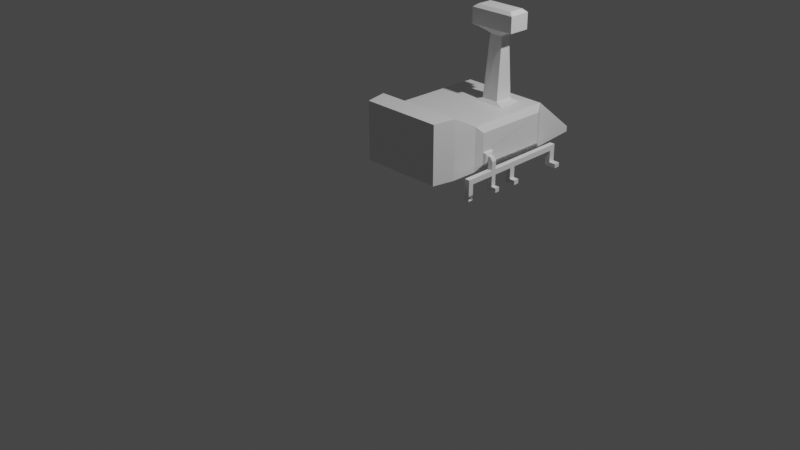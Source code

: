 # Source: Roover.blend  (saved by Blender 2.90.8; exported with 4.5.12 LTS)
import bpy
from mathutils import Matrix  # noqa: F401  (used for matrix-valued properties, if any)

bpy.ops.wm.read_factory_settings(use_empty=True)
scene = bpy.context.scene
scene.name = 'Scene'

# ---- collections
col_collection = bpy.data.collections.new('Collection'); scene.collection.children.link(col_collection)

# ---- materials (node trees are filled in below, after node groups)
mat_material = bpy.data.materials.new('Material')
mat_material.alpha_threshold = 0.0
mat_material.use_transparent_shadow = False
mat_material.line_color = (0.0, 0.0, 0.0, 1.0)

# ---- material node trees
mat_material.use_nodes = True; mat_material.node_tree.nodes.clear()
_N = mat_material.node_tree.nodes; _L = mat_material.node_tree.links
n0 = _N.new('ShaderNodeOutputMaterial'); n0.name = 'Material Output'; n0.location = (300, 300)
n1 = _N.new('ShaderNodeBsdfPrincipled'); n1.name = 'Principled BSDF'; n1.location = (10, 300)
n1.distribution = 'GGX'
n1.subsurface_method = 'BURLEY'
n1.inputs[2].default_value = 0.4
n1.inputs[3].default_value = 1.45
n1.inputs[27].default_value = (0.0, 0.0, 0.0, 1.0)
n1.inputs[28].default_value = 1.0
_L.new(n1.outputs[0], n0.inputs[0])
n0.is_active_output = True

# ---- world
world_world = bpy.data.worlds.new('World'); scene.world = world_world
world_world.use_nodes = True; world_world.node_tree.nodes.clear()
_N = world_world.node_tree.nodes; _L = world_world.node_tree.links
n0 = _N.new('ShaderNodeOutputWorld'); n0.name = 'World Output'; n0.location = (300, 300)
n1 = _N.new('ShaderNodeBackground'); n1.name = 'Background'; n1.location = (10, 300)
n1.inputs[0].default_value = (0.05088, 0.05088, 0.05088, 1.0)
_L.new(n1.outputs[0], n0.inputs[0])
n0.is_active_output = True
world_world.color = (0.05088, 0.05088, 0.05088)
world_world.use_sun_shadow = False
world_world.sun_shadow_jitter_overblur = 0.0

# ---- cameras
cam_camera = bpy.data.cameras.new('Camera')
cam_camera.clip_end = 100.0
cam_camera.ortho_scale = 7.314

# ---- lights
light_light = bpy.data.lights.new('Light', 'POINT')
light_light.transmission_factor = 0.0
light_light.energy = 1000.0
light_light.shadow_soft_size = 0.1
light_light.shadow_maximum_resolution = 0.006
light_light.use_absolute_resolution = True

# ---- meshes
me_cube = bpy.data.meshes.new('Cube')
me_cube.from_pydata([(-0.3276, 0.4149, 0.08378), (0.7281, 0.4218, -0.1249), (-0.3249, 1.235, 0.08378), (0.7255, 0.5469, -0.1249), (0.2349, 0.9328, 0.1781), (0.4241, 0.9332, 0.1803), (0.2354, 1.137, 0.1781), (0.4234, 1.137, 0.1781), (0.252, 0.9955, 0.8371), (0.4139, 0.9821, 0.838), (0.2523, 1.075, 0.8371), (0.4135, 1.088, 0.838), (0.1903, 0.9539, 0.8775), (0.4688, 0.9543, 0.8775), (0.191, 1.116, 0.8775), (0.4678, 1.116, 0.8775), (0.07663, 0.9176, 0.9102), (0.5825, 0.9181, 0.9102), (0.113, 1.153, 0.9326), (0.5457, 1.152, 0.9329), (0.07663, 0.9176, 1.08), (0.5825, 0.9181, 1.08), (0.113, 1.153, 1.034), (0.5457, 1.152, 1.033), (0.1224, 0.9489, 1.113), (0.5366, 0.9492, 1.113), (0.1235, 1.121, 1.113), (0.5352, 1.121, 1.113), (-0.001597, 1.249, 1.226), (0.5012, 1.248, 1.226), (0.07795, 1.153, 0.9102), (0.5807, 1.152, 0.9102), (0.07795, 1.153, 1.08), (0.5807, 1.152, 1.08), (0.1275, 1.187, 0.9496), (0.5249, 1.186, 0.9484), (0.1275, 1.187, 1.021), (0.5249, 1.186, 1.024), (0.2949, 1.152, 1.063), (0.2819, 1.187, 1.046), (0.3414, 1.152, 1.064), (0.3634, 1.187, 1.049), (0.3623, 1.187, 0.972), (0.28, 1.187, 0.9748), (0.3421, 1.152, 0.9625), (0.2933, 1.152, 0.9625), (0.3413, 1.187, 0.9625), (0.5457, 1.186, 0.9329), (0.3427, 1.187, 1.064), (0.5457, 1.186, 1.033), (0.3623, 1.165, 0.972), (0.5248, 1.165, 0.9484), (0.3633, 1.165, 1.049), (0.5248, 1.165, 1.024), (0.3758, 1.165, 0.9788), (0.4257, 1.165, 0.978), (0.3758, 1.165, 1.029), (0.4257, 1.165, 1.029), (0.1131, 1.187, 1.034), (0.1131, 1.187, 0.9326), (0.2967, 1.187, 1.063), (0.294, 1.187, 0.9625), (0.1274, 1.169, 1.021), (0.1274, 1.169, 0.9496), (0.2818, 1.169, 1.046), (0.2799, 1.169, 0.9748), (0.2182, 1.17, 1.029), (0.218, 1.17, 0.9822), (0.2674, 1.169, 1.03), (0.267, 1.169, 0.9824), (0.1274, 1.17, 1.021), (0.1274, 1.17, 0.9496), (0.2818, 1.169, 1.046), (0.2799, 1.169, 0.9748), (0.2182, 1.208, 1.029), (0.2181, 1.208, 0.9822), (0.2674, 1.208, 1.03), (0.2671, 1.208, 0.9824), (0.3623, 1.165, 0.972), (0.5248, 1.165, 0.9484), (0.3633, 1.165, 1.049), (0.5248, 1.165, 1.024), (0.376, 1.203, 0.9788), (0.4258, 1.202, 0.978), (0.376, 1.203, 1.029), (0.4259, 1.202, 1.029), (1.381, 1.228, -0.05458), (1.381, 1.234, -0.06629), (1.379, 1.234, -0.05456), (0.1481, 0.8995, 0.1477), (0.5134, 0.9002, 0.1477), (0.1489, 1.167, 0.1477), (0.5123, 1.166, 0.1477), (-0.3276, 0.4149, -0.2617), (0.7281, 0.4218, -0.2531), (-0.3249, 1.235, -0.2617), (0.7255, 0.5469, -0.2531), (-0.2411, 1.814, -0.2499), (0.6419, 1.806, -0.2499), (-0.2411, 1.814, -0.3072), (0.6419, 1.806, -0.3072), (-0.2904, 0.06173, 0.2996), (0.6887, 0.06513, 0.2996), (-0.2904, 0.06173, -0.3259), (0.6887, 0.06513, -0.3259), (-0.2441, -0.1741, 0.2931), (0.6454, -0.171, 0.2931), (-0.2441, -0.1741, -0.326), (0.6454, -0.171, -0.326), (0.6875, 0.3471, 0.1477), (0.6834, 1.297, 0.1477), (0.6875, 0.3471, -0.3255), (0.6834, 1.297, -0.3255), (-0.2886, 1.306, 0.1477), (-0.2916, 0.3437, 0.1477), (-0.2886, 1.306, -0.3255), (-0.2916, 0.3437, -0.3255), (0.7285, 0.4199, 0.07486), (0.725, 1.225, 0.07486), (0.7285, 0.4199, -0.2528), (0.725, 1.225, -0.2528), (0.7531, 0.4337, -0.138), (0.7505, 0.5333, -0.138), (0.7531, 0.4337, -0.2401), (0.7505, 0.5333, -0.2401), (0.7634, 0.4562, -0.1637), (0.762, 0.5094, -0.1637), (0.7672, 0.4559, -0.205), (0.7646, 0.5099, -0.205), (0.7925, 0.4569, -0.1637), (0.7911, 0.5101, -0.1637), (0.8217, 0.4567, -0.205), (0.8191, 0.5107, -0.205), (0.7672, 0.4559, -0.2962), (0.7646, 0.5099, -0.2962), (0.8217, 0.4567, -0.2962), (0.8191, 0.5107, -0.2962), (0.7672, 0.4559, -0.3536), (0.7646, 0.5099, -0.3536), (0.8217, 0.4567, -0.3536), (0.8191, 0.5107, -0.3536), (0.7737, 0.1842, -0.2962), (0.8282, 0.1856, -0.2962), (0.7737, 0.1842, -0.3536), (0.8282, 0.1856, -0.3536), (0.814, 0.7328, -0.2962), (0.7595, 0.7315, -0.2962), (0.814, 0.7328, -0.3536), (0.7595, 0.7315, -0.3536), (0.8122, 0.7951, -0.2962), (0.7577, 0.7938, -0.2962), (0.8122, 0.7951, -0.3536), (0.7577, 0.7938, -0.3536), (0.7976, 1.358, -0.2962), (0.7431, 1.357, -0.2962), (0.7976, 1.358, -0.3536), (0.7431, 1.357, -0.3536), (0.7959, 1.423, -0.2962), (0.7414, 1.422, -0.2962), (0.7959, 1.423, -0.3536), (0.7414, 1.422, -0.3536), (0.7762, 0.1263, -0.2962), (0.8307, 0.1277, -0.2962), (0.7762, 0.1263, -0.3536), (0.8307, 0.1277, -0.3536), (0.7737, 0.1842, -0.4668), (0.8282, 0.1856, -0.4668), (0.7762, 0.1263, -0.4668), (0.8307, 0.1277, -0.4668), (0.7737, 0.1842, -0.5192), (0.8282, 0.1856, -0.5192), (0.7762, 0.1263, -0.5192), (0.8307, 0.1277, -0.5192), (0.7672, 0.4559, -0.4686), (0.7646, 0.5099, -0.4686), (0.8217, 0.4567, -0.4686), (0.8191, 0.5107, -0.4686), (0.7672, 0.4559, -0.5147), (0.7646, 0.5099, -0.5147), (0.8217, 0.4567, -0.5147), (0.8191, 0.5107, -0.5147), (0.814, 0.7328, -0.4707), (0.7595, 0.7315, -0.4707), (0.8122, 0.7951, -0.4707), (0.7577, 0.7938, -0.4707), (0.814, 0.7328, -0.5187), (0.7595, 0.7315, -0.5187), (0.8122, 0.7951, -0.5187), (0.7577, 0.7938, -0.5187), (0.7976, 1.358, -0.4802), (0.7431, 1.357, -0.4802), (0.7959, 1.423, -0.4802), (0.7414, 1.422, -0.4802), (0.7976, 1.358, -0.5237), (0.7431, 1.357, -0.5237), (0.7959, 1.423, -0.5237), (0.7414, 1.422, -0.5237), (0.8742, 0.4573, -0.4686), (0.8716, 0.5113, -0.4686), (0.8742, 0.4573, -0.5147), (0.8716, 0.5113, -0.5147), (0.871, 0.7338, -0.4707), (0.8692, 0.7961, -0.4707), (0.871, 0.7338, -0.5187), (0.8692, 0.7961, -0.5187), (0.8693, 1.424, -0.4802), (0.871, 1.359, -0.4802), (0.8693, 1.424, -0.5237), (0.871, 1.359, -0.5237)], [(28, 29), (19, 18), (86, 88), (88, 87)], [(96, 3, 122, 124), (91, 89, 4, 6), (5, 7, 11, 9), (92, 91, 6, 7), (90, 92, 7, 5), (89, 90, 5, 4), (8, 9, 13, 12), (4, 5, 9, 8), (6, 4, 8, 10), (7, 6, 10, 11), (14, 12, 16, 30), (10, 8, 12, 14), (11, 10, 14, 15), (9, 11, 15, 13), (17, 31, 33, 21), (15, 14, 30, 31), (13, 15, 31, 17), (12, 13, 17, 16), (32, 20, 24, 26), (16, 17, 21, 20), (30, 16, 20, 32), (18, 22, 58, 59), (25, 27, 26, 24), (33, 32, 26, 27), (21, 33, 27, 25), (20, 21, 25, 24), (18, 45, 44, 19, 31, 30), (23, 40, 38, 22, 32, 33), (19, 23, 33, 31), (22, 18, 30, 32), (42, 41, 52, 50), (22, 38, 60, 58), (23, 19, 47, 49), (19, 44, 46, 47), (40, 44, 45, 38), (48, 40, 23, 49), (38, 45, 61, 60), (39, 43, 65, 64), (40, 48, 46, 44), (61, 45, 18, 59), (42, 35, 47, 46), (37, 41, 48, 49), (35, 37, 49, 47), (41, 42, 46, 48), (53, 51, 79, 81), (41, 37, 53, 52), (37, 35, 51, 53), (35, 42, 50, 51), (54, 56, 84, 82), (51, 50, 78, 79), (50, 52, 80, 78), (52, 53, 81, 80), (36, 34, 59, 58), (39, 36, 58, 60), (34, 43, 61, 59), (43, 39, 60, 61), (65, 63, 71, 73), (36, 39, 64, 62), (43, 34, 63, 65), (34, 36, 62, 63), (66, 68, 76, 74), (63, 62, 70, 71), (64, 65, 73, 72), (62, 64, 72, 70), (66, 67, 71, 70), (68, 66, 70, 72), (67, 69, 73, 71), (69, 68, 72, 73), (76, 77, 75, 74), (69, 67, 75, 77), (67, 66, 74, 75), (68, 69, 77, 76), (54, 55, 79, 78), (57, 56, 80, 81), (55, 57, 81, 79), (56, 54, 78, 80), (83, 82, 84, 85), (56, 57, 85, 84), (57, 55, 83, 85), (55, 54, 82, 83), (114, 109, 90, 89), (110, 113, 91, 92), (109, 110, 92, 90), (113, 114, 89, 91), (111, 116, 115, 112), (116, 111, 104, 103), (0, 2, 95, 93), (115, 113, 97, 99), (97, 98, 100, 99), (110, 112, 100, 98), (112, 115, 99, 100), (113, 110, 98, 97), (104, 102, 106, 108), (109, 114, 101, 102), (114, 116, 103, 101), (111, 109, 102, 104), (106, 105, 107, 108), (102, 101, 105, 106), (101, 103, 107, 105), (103, 104, 108, 107), (117, 118, 110, 109), (120, 119, 111, 112), (119, 117, 109, 111), (118, 120, 112, 110), (2, 0, 114, 113), (93, 95, 115, 116), (0, 93, 116, 114), (95, 2, 113, 115), (1, 3, 118, 117), (96, 94, 119, 120), (94, 1, 117, 119), (3, 96, 120, 118), (121, 123, 127, 125), (94, 96, 124, 123), (1, 94, 123, 121), (3, 1, 121, 122), (125, 127, 131, 129), (122, 121, 125, 126), (124, 122, 126, 128), (123, 124, 128, 127), (130, 129, 131, 132), (126, 125, 129, 130), (128, 126, 130, 132), (132, 131, 135, 136), (135, 133, 141, 142), (127, 128, 134, 133), (131, 127, 133, 135), (128, 132, 136, 134), (137, 138, 174, 173), (133, 134, 138, 137), (136, 140, 147, 145), (136, 135, 139, 140), (144, 142, 162, 164), (139, 135, 142, 144), (133, 137, 143, 141), (137, 139, 144, 143), (148, 146, 150, 152), (140, 138, 148, 147), (134, 136, 145, 146), (138, 134, 146, 148), (149, 151, 155, 153), (146, 145, 149, 150), (145, 147, 151, 149), (151, 147, 181, 183), (155, 156, 190, 189), (151, 152, 156, 155), (152, 150, 154, 156), (150, 149, 153, 154), (158, 157, 159, 160), (156, 154, 158, 160), (154, 153, 157, 158), (153, 155, 159, 157), (162, 161, 163, 164), (143, 144, 166, 165), (141, 143, 163, 161), (142, 141, 161, 162), (144, 164, 168, 166), (164, 163, 167, 168), (163, 143, 165, 167), (169, 170, 172, 171), (165, 166, 170, 169), (167, 165, 169, 171), (168, 167, 171, 172), (174, 176, 180, 178), (138, 140, 176, 174), (140, 139, 175, 176), (139, 137, 173, 175), (177, 178, 180, 179), (175, 179, 199, 197), (175, 173, 177, 179), (173, 174, 178, 177), (181, 182, 186, 185), (148, 152, 184, 182), (152, 151, 183, 184), (147, 148, 182, 181), (185, 186, 188, 187), (185, 187, 204, 203), (184, 183, 187, 188), (182, 184, 188, 186), (190, 192, 196, 194), (156, 160, 192, 190), (159, 155, 189, 191), (160, 159, 191, 192), (193, 194, 196, 195), (189, 190, 194, 193), (195, 191, 205, 207), (192, 191, 195, 196), (198, 197, 199, 200), (176, 175, 197, 198), (180, 176, 198, 200), (179, 180, 200, 199), (202, 201, 203, 204), (183, 181, 201, 202), (187, 183, 202, 204), (181, 185, 203, 201), (205, 206, 208, 207), (193, 195, 207, 208), (191, 189, 206, 205), (189, 193, 208, 206)])
_uv = me_cube.uv_layers.new(name='UVMap')
_uv.uv.foreach_set('vector', [0.6903, 0.5426, 0.6903, 0.5426, 0.6903, 0.5426, 0.6903, 0.5426, 0.875, 0.5075, 0.875, 0.625, 0.875, 0.625, 0.875, 0.5075, 0.625, 0.625, 0.625, 0.5, 0.625, 0.5, 0.625, 0.625, 0.625, 0.5, 0.875, 0.5075, 0.875, 0.5075, 0.625, 0.5, 0.625, 0.625, 0.625, 0.5, 0.625, 0.5, 0.625, 0.625, 0.875, 0.625, 0.625, 0.625, 0.625, 0.625, 0.875, 0.625, 0.875, 0.625, 0.625, 0.625, 0.625, 0.625, 0.875, 0.625, 0.875, 0.625, 0.625, 0.625, 0.625, 0.625, 0.875, 0.625, 0.875, 0.5075, 0.875, 0.625, 0.875, 0.625, 0.875, 0.5075, 0.625, 0.5, 0.875, 0.5075, 0.875, 0.5075, 0.625, 0.5, 0.875, 0.5075, 0.875, 0.625, 0.875, 0.625, 0.875, 0.5075, 0.875, 0.5075, 0.875, 0.625, 0.875, 0.625, 0.875, 0.5075, 0.625, 0.5, 0.875, 0.5075, 0.875, 0.5075, 0.625, 0.5, 0.625, 0.625, 0.625, 0.5, 0.625, 0.5, 0.625, 0.625, 0.625, 0.625, 0.625, 0.5, 0.625, 0.5, 0.625, 0.625, 0.625, 0.5, 0.875, 0.5075, 0.875, 0.5075, 0.625, 0.5, 0.625, 0.625, 0.625, 0.5, 0.625, 0.5, 0.625, 0.625, 0.875, 0.625, 0.625, 0.625, 0.625, 0.625, 0.875, 0.625, 0.875, 0.5075, 0.875, 0.625, 0.875, 0.625, 0.875, 0.5075, 0.875, 0.625, 0.625, 0.625, 0.625, 0.625, 0.875, 0.625, 0.875, 0.5075, 0.875, 0.625, 0.875, 0.625, 0.875, 0.5075, 0.8576, 0.507, 0.8576, 0.507, 0.8576, 0.507, 0.8576, 0.507, 0.625, 0.625, 0.625, 0.5, 0.875, 0.5075, 0.875, 0.625, 0.625, 0.5, 0.875, 0.5075, 0.875, 0.5075, 0.625, 0.5, 0.625, 0.625, 0.625, 0.5, 0.625, 0.5, 0.625, 0.625, 0.875, 0.625, 0.625, 0.625, 0.625, 0.625, 0.875, 0.625, 0.8576, 0.507, 0.7713, 0.5044, 0.7456, 0.5036, 0.6424, 0.5005, 0.625, 0.5, 0.875, 0.5075, 0.6424, 0.5005, 0.744, 0.5036, 0.7671, 0.5043, 0.8576, 0.507, 0.875, 0.5075, 0.625, 0.5, 0.6424, 0.5005, 0.6424, 0.5005, 0.625, 0.5, 0.625, 0.5, 0.8576, 0.507, 0.8576, 0.507, 0.875, 0.5075, 0.875, 0.5075, 0.7434, 0.5036, 0.741, 0.5035, 0.741, 0.5035, 0.7434, 0.5036, 0.8576, 0.507, 0.7671, 0.5043, 0.7663, 0.5043, 0.8576, 0.507, 0.6424, 0.5005, 0.6424, 0.5005, 0.6424, 0.5005, 0.6424, 0.5005, 0.6424, 0.5005, 0.7456, 0.5036, 0.746, 0.5037, 0.6424, 0.5005, 0.744, 0.5036, 0.7456, 0.5036, 0.7713, 0.5044, 0.7671, 0.5043, 0.7434, 0.5036, 0.744, 0.5036, 0.6424, 0.5005, 0.6424, 0.5005, 0.7671, 0.5043, 0.7713, 0.5044, 0.771, 0.5044, 0.7663, 0.5043, 0.7741, 0.5045, 0.7773, 0.5046, 0.7773, 0.5046, 0.7741, 0.5045, 0.744, 0.5036, 0.7434, 0.5036, 0.746, 0.5037, 0.7456, 0.5036, 0.771, 0.5044, 0.7713, 0.5044, 0.8576, 0.507, 0.8576, 0.507, 0.7434, 0.5036, 0.645, 0.5006, 0.6424, 0.5005, 0.746, 0.5037, 0.6449, 0.5006, 0.741, 0.5035, 0.7434, 0.5036, 0.6424, 0.5005, 0.645, 0.5006, 0.6449, 0.5006, 0.6424, 0.5005, 0.6424, 0.5005, 0.741, 0.5035, 0.7434, 0.5036, 0.746, 0.5037, 0.7434, 0.5036, 0.6449, 0.5006, 0.645, 0.5006, 0.645, 0.5006, 0.6449, 0.5006, 0.741, 0.5035, 0.6449, 0.5006, 0.6449, 0.5006, 0.741, 0.5035, 0.6449, 0.5006, 0.645, 0.5006, 0.645, 0.5006, 0.6449, 0.5006, 0.645, 0.5006, 0.7434, 0.5036, 0.7434, 0.5036, 0.645, 0.5006, 0.7345, 0.5033, 0.7331, 0.5033, 0.7331, 0.5033, 0.7345, 0.5033, 0.645, 0.5006, 0.7434, 0.5036, 0.7434, 0.5036, 0.645, 0.5006, 0.7434, 0.5036, 0.741, 0.5035, 0.741, 0.5035, 0.7434, 0.5036, 0.741, 0.5035, 0.6449, 0.5006, 0.6449, 0.5006, 0.741, 0.5035, 0.8505, 0.5068, 0.8506, 0.5068, 0.8576, 0.507, 0.8576, 0.507, 0.7741, 0.5045, 0.8505, 0.5068, 0.8576, 0.507, 0.7663, 0.5043, 0.8506, 0.5068, 0.7773, 0.5046, 0.771, 0.5044, 0.8576, 0.507, 0.7773, 0.5046, 0.7741, 0.5045, 0.7663, 0.5043, 0.771, 0.5044, 0.7773, 0.5046, 0.8506, 0.5068, 0.8506, 0.5068, 0.7773, 0.5046, 0.8505, 0.5068, 0.7741, 0.5045, 0.7741, 0.5045, 0.8505, 0.5068, 0.7773, 0.5046, 0.8506, 0.5068, 0.8506, 0.5068, 0.7773, 0.5046, 0.8506, 0.5068, 0.8505, 0.5068, 0.8505, 0.5068, 0.8506, 0.5068, 0.8462, 0.5067, 0.7788, 0.5046, 0.7788, 0.5046, 0.8462, 0.5067, 0.8506, 0.5068, 0.8505, 0.5068, 0.8505, 0.5068, 0.8506, 0.5068, 0.7741, 0.5045, 0.7773, 0.5046, 0.7773, 0.5046, 0.7741, 0.5045, 0.8505, 0.5068, 0.7741, 0.5045, 0.7741, 0.5045, 0.8505, 0.5068, 0.8462, 0.5067, 0.8463, 0.5067, 0.8506, 0.5068, 0.8505, 0.5068, 0.7788, 0.5046, 0.8462, 0.5067, 0.8505, 0.5068, 0.7741, 0.5045, 0.8463, 0.5067, 0.7812, 0.5047, 0.7773, 0.5046, 0.8506, 0.5068, 0.7812, 0.5047, 0.7788, 0.5046, 0.7741, 0.5045, 0.7773, 0.5046, 0.7788, 0.5046, 0.7812, 0.5047, 0.8463, 0.5067, 0.8462, 0.5067, 0.7812, 0.5047, 0.8463, 0.5067, 0.8463, 0.5067, 0.7812, 0.5047, 0.8463, 0.5067, 0.8462, 0.5067, 0.8462, 0.5067, 0.8463, 0.5067, 0.7788, 0.5046, 0.7812, 0.5047, 0.7812, 0.5047, 0.7788, 0.5046, 0.7345, 0.5033, 0.6534, 0.5009, 0.645, 0.5006, 0.7434, 0.5036, 0.6534, 0.5009, 0.7331, 0.5033, 0.741, 0.5035, 0.6449, 0.5006, 0.6534, 0.5009, 0.6534, 0.5009, 0.6449, 0.5006, 0.645, 0.5006, 0.7331, 0.5033, 0.7345, 0.5033, 0.7434, 0.5036, 0.741, 0.5035, 0.6534, 0.5009, 0.7345, 0.5033, 0.7331, 0.5033, 0.6534, 0.5009, 0.7331, 0.5033, 0.6534, 0.5009, 0.6534, 0.5009, 0.7331, 0.5033, 0.6534, 0.5009, 0.6534, 0.5009, 0.6534, 0.5009, 0.6534, 0.5009, 0.6534, 0.5009, 0.7345, 0.5033, 0.7345, 0.5033, 0.6534, 0.5009, 0.8099, 0.5937, 0.6901, 0.5928, 0.625, 0.625, 0.875, 0.625, 0.6903, 0.5342, 0.8097, 0.5369, 0.875, 0.5075, 0.625, 0.5, 0.6901, 0.5928, 0.6903, 0.5342, 0.625, 0.5, 0.625, 0.625, 0.8097, 0.5369, 0.8099, 0.5937, 0.875, 0.625, 0.875, 0.5075, 0.6901, 0.5928, 0.8099, 0.5937, 0.8097, 0.5369, 0.6903, 0.5342, 0.8099, 0.5937, 0.6901, 0.5928, 0.6901, 0.5928, 0.8099, 0.5937, 0.8099, 0.5902, 0.8097, 0.5404, 0.8097, 0.5404, 0.8099, 0.5902, 0.8097, 0.5369, 0.8097, 0.5369, 0.8097, 0.5369, 0.8097, 0.5369, 0.8097, 0.5369, 0.6903, 0.5342, 0.6903, 0.5342, 0.8097, 0.5369, 0.6903, 0.5342, 0.6903, 0.5342, 0.6903, 0.5342, 0.6903, 0.5342, 0.6903, 0.5342, 0.8097, 0.5369, 0.8097, 0.5369, 0.6903, 0.5342, 0.8097, 0.5369, 0.6903, 0.5342, 0.6903, 0.5342, 0.8097, 0.5369, 0.6901, 0.5928, 0.6901, 0.5928, 0.6901, 0.5928, 0.6901, 0.5928, 0.6901, 0.5928, 0.8099, 0.5937, 0.8099, 0.5937, 0.6901, 0.5928, 0.8099, 0.5937, 0.8099, 0.5937, 0.8099, 0.5937, 0.8099, 0.5937, 0.6901, 0.5928, 0.6901, 0.5928, 0.6901, 0.5928, 0.6901, 0.5928, 0.6901, 0.5928, 0.8099, 0.5937, 0.8099, 0.5937, 0.6901, 0.5928, 0.6901, 0.5928, 0.8099, 0.5937, 0.8099, 0.5937, 0.6901, 0.5928, 0.8099, 0.5937, 0.8099, 0.5937, 0.8099, 0.5937, 0.8099, 0.5937, 0.8099, 0.5937, 0.6901, 0.5928, 0.6901, 0.5928, 0.8099, 0.5937, 0.6901, 0.5883, 0.6903, 0.5387, 0.6903, 0.5342, 0.6901, 0.5928, 0.6903, 0.5387, 0.6901, 0.5883, 0.6901, 0.5928, 0.6903, 0.5342, 0.6901, 0.5883, 0.6901, 0.5883, 0.6901, 0.5928, 0.6901, 0.5928, 0.6903, 0.5387, 0.6903, 0.5387, 0.6903, 0.5342, 0.6903, 0.5342, 0.8097, 0.5404, 0.8099, 0.5902, 0.8099, 0.5937, 0.8097, 0.5369, 0.8099, 0.5902, 0.8097, 0.5404, 0.8097, 0.5369, 0.8099, 0.5937, 0.8099, 0.5902, 0.8099, 0.5902, 0.8099, 0.5937, 0.8099, 0.5937, 0.8097, 0.5404, 0.8097, 0.5404, 0.8097, 0.5369, 0.8097, 0.5369, 0.6901, 0.5843, 0.6903, 0.5426, 0.6903, 0.5387, 0.6901, 0.5883, 0.6903, 0.5426, 0.6901, 0.5843, 0.6901, 0.5883, 0.6903, 0.5387, 0.6901, 0.5843, 0.6901, 0.5843, 0.6901, 0.5883, 0.6901, 0.5883, 0.6903, 0.5426, 0.6903, 0.5426, 0.6903, 0.5387, 0.6903, 0.5387, 0.6901, 0.5843, 0.6901, 0.5843, 0.6901, 0.5843, 0.6901, 0.5843, 0.6901, 0.5843, 0.6903, 0.5426, 0.6903, 0.5426, 0.6901, 0.5843, 0.6901, 0.5843, 0.6901, 0.5843, 0.6901, 0.5843, 0.6901, 0.5843, 0.6903, 0.5426, 0.6901, 0.5843, 0.6901, 0.5843, 0.6903, 0.5426, 0.6901, 0.5843, 0.6901, 0.5843, 0.6901, 0.5843, 0.6901, 0.5843, 0.6903, 0.5426, 0.6901, 0.5843, 0.6901, 0.5843, 0.6903, 0.5426, 0.6903, 0.5426, 0.6903, 0.5426, 0.6903, 0.5426, 0.6903, 0.5426, 0.6901, 0.5843, 0.6903, 0.5426, 0.6903, 0.5426, 0.6901, 0.5843, 0.6903, 0.5426, 0.6901, 0.5843, 0.6901, 0.5843, 0.6903, 0.5426, 0.6903, 0.5426, 0.6901, 0.5843, 0.6901, 0.5843, 0.6903, 0.5426, 0.6903, 0.5426, 0.6903, 0.5426, 0.6903, 0.5426, 0.6903, 0.5426, 0.6903, 0.5426, 0.6901, 0.5843, 0.6901, 0.5843, 0.6903, 0.5426, 0.6901, 0.5843, 0.6901, 0.5843, 0.6901, 0.5843, 0.6901, 0.5843, 0.6901, 0.5843, 0.6903, 0.5426, 0.6903, 0.5426, 0.6901, 0.5843, 0.6901, 0.5843, 0.6901, 0.5843, 0.6901, 0.5843, 0.6901, 0.5843, 0.6903, 0.5426, 0.6903, 0.5426, 0.6903, 0.5426, 0.6903, 0.5426, 0.6901, 0.5843, 0.6903, 0.5426, 0.6903, 0.5426, 0.6901, 0.5843, 0.6901, 0.5843, 0.6903, 0.5426, 0.6903, 0.5426, 0.6901, 0.5843, 0.6903, 0.5426, 0.6903, 0.5426, 0.6903, 0.5426, 0.6903, 0.5426, 0.6903, 0.5426, 0.6901, 0.5843, 0.6901, 0.5843, 0.6903, 0.5426, 0.6901, 0.5843, 0.6901, 0.5843, 0.6901, 0.5843, 0.6901, 0.5843, 0.6901, 0.5843, 0.6901, 0.5843, 0.6901, 0.5843, 0.6901, 0.5843, 0.6901, 0.5843, 0.6901, 0.5843, 0.6901, 0.5843, 0.6901, 0.5843, 0.6901, 0.5843, 0.6901, 0.5843, 0.6901, 0.5843, 0.6901, 0.5843, 0.6903, 0.5426, 0.6903, 0.5426, 0.6903, 0.5426, 0.6903, 0.5426, 0.6903, 0.5426, 0.6903, 0.5426, 0.6903, 0.5426, 0.6903, 0.5426, 0.6903, 0.5426, 0.6903, 0.5426, 0.6903, 0.5426, 0.6903, 0.5426, 0.6903, 0.5426, 0.6903, 0.5426, 0.6903, 0.5426, 0.6903, 0.5426, 0.6903, 0.5426, 0.6903, 0.5426, 0.6903, 0.5426, 0.6903, 0.5426, 0.6903, 0.5426, 0.6903, 0.5426, 0.6903, 0.5426, 0.6903, 0.5426, 0.6903, 0.5426, 0.6903, 0.5426, 0.6903, 0.5426, 0.6903, 0.5426, 0.6903, 0.5426, 0.6903, 0.5426, 0.6903, 0.5426, 0.6903, 0.5426, 0.6903, 0.5426, 0.6903, 0.5426, 0.6903, 0.5426, 0.6903, 0.5426, 0.6903, 0.5426, 0.6903, 0.5426, 0.6903, 0.5426, 0.6903, 0.5426, 0.6903, 0.5426, 0.6903, 0.5426, 0.6903, 0.5426, 0.6903, 0.5426, 0.6903, 0.5426, 0.6903, 0.5426, 0.6903, 0.5426, 0.6903, 0.5426, 0.6903, 0.5426, 0.6903, 0.5426, 0.6903, 0.5426, 0.6903, 0.5426, 0.6903, 0.5426, 0.6903, 0.5426, 0.6903, 0.5426, 0.6903, 0.5426, 0.6903, 0.5426, 0.6903, 0.5426, 0.6903, 0.5426, 0.6903, 0.5426, 0.6903, 0.5426, 0.6903, 0.5426, 0.6903, 0.5426, 0.6903, 0.5426, 0.6901, 0.5843, 0.6901, 0.5843, 0.6901, 0.5843, 0.6901, 0.5843, 0.6901, 0.5843, 0.6901, 0.5843, 0.6901, 0.5843, 0.6901, 0.5843, 0.6901, 0.5843, 0.6901, 0.5843, 0.6901, 0.5843, 0.6901, 0.5843, 0.6901, 0.5843, 0.6901, 0.5843, 0.6901, 0.5843, 0.6901, 0.5843, 0.6901, 0.5843, 0.6901, 0.5843, 0.6901, 0.5843, 0.6901, 0.5843, 0.6901, 0.5843, 0.6901, 0.5843, 0.6901, 0.5843, 0.6901, 0.5843, 0.6901, 0.5843, 0.6901, 0.5843, 0.6901, 0.5843, 0.6901, 0.5843, 0.6901, 0.5843, 0.6901, 0.5843, 0.6901, 0.5843, 0.6901, 0.5843, 0.6901, 0.5843, 0.6901, 0.5843, 0.6901, 0.5843, 0.6901, 0.5843, 0.6901, 0.5843, 0.6901, 0.5843, 0.6901, 0.5843, 0.6901, 0.5843, 0.6901, 0.5843, 0.6901, 0.5843, 0.6901, 0.5843, 0.6901, 0.5843, 0.6903, 0.5426, 0.6903, 0.5426, 0.6903, 0.5426, 0.6903, 0.5426, 0.6903, 0.5426, 0.6903, 0.5426, 0.6903, 0.5426, 0.6903, 0.5426, 0.6903, 0.5426, 0.6901, 0.5843, 0.6901, 0.5843, 0.6903, 0.5426, 0.6901, 0.5843, 0.6901, 0.5843, 0.6901, 0.5843, 0.6901, 0.5843, 0.6901, 0.5843, 0.6903, 0.5426, 0.6903, 0.5426, 0.6901, 0.5843, 0.6901, 0.5843, 0.6901, 0.5843, 0.6901, 0.5843, 0.6901, 0.5843, 0.6901, 0.5843, 0.6901, 0.5843, 0.6901, 0.5843, 0.6901, 0.5843, 0.6901, 0.5843, 0.6903, 0.5426, 0.6903, 0.5426, 0.6901, 0.5843, 0.6903, 0.5426, 0.6903, 0.5426, 0.6903, 0.5426, 0.6903, 0.5426, 0.6903, 0.5426, 0.6903, 0.5426, 0.6903, 0.5426, 0.6903, 0.5426, 0.6903, 0.5426, 0.6903, 0.5426, 0.6903, 0.5426, 0.6903, 0.5426, 0.6903, 0.5426, 0.6903, 0.5426, 0.6903, 0.5426, 0.6903, 0.5426, 0.6903, 0.5426, 0.6903, 0.5426, 0.6903, 0.5426, 0.6903, 0.5426, 0.6903, 0.5426, 0.6903, 0.5426, 0.6903, 0.5426, 0.6903, 0.5426, 0.6903, 0.5426, 0.6903, 0.5426, 0.6903, 0.5426, 0.6903, 0.5426, 0.6903, 0.5426, 0.6903, 0.5426, 0.6903, 0.5426, 0.6903, 0.5426, 0.6903, 0.5426, 0.6903, 0.5426, 0.6903, 0.5426, 0.6903, 0.5426, 0.6903, 0.5426, 0.6903, 0.5426, 0.6903, 0.5426, 0.6903, 0.5426, 0.6903, 0.5426, 0.6903, 0.5426, 0.6903, 0.5426, 0.6903, 0.5426, 0.6903, 0.5426, 0.6903, 0.5426, 0.6903, 0.5426, 0.6903, 0.5426, 0.6903, 0.5426, 0.6903, 0.5426, 0.6903, 0.5426, 0.6903, 0.5426, 0.6903, 0.5426, 0.6903, 0.5426, 0.6903, 0.5426, 0.6903, 0.5426, 0.6903, 0.5426, 0.6903, 0.5426, 0.6903, 0.5426, 0.6903, 0.5426, 0.6903, 0.5426, 0.6903, 0.5426, 0.6903, 0.5426, 0.6903, 0.5426, 0.6903, 0.5426, 0.6901, 0.5843, 0.6901, 0.5843, 0.6903, 0.5426, 0.6903, 0.5426, 0.6901, 0.5843, 0.6901, 0.5843, 0.6903, 0.5426, 0.6903, 0.5426, 0.6903, 0.5426, 0.6903, 0.5426, 0.6903, 0.5426, 0.6901, 0.5843, 0.6903, 0.5426, 0.6903, 0.5426, 0.6901, 0.5843, 0.6903, 0.5426, 0.6903, 0.5426, 0.6903, 0.5426, 0.6903, 0.5426, 0.6903, 0.5426, 0.6903, 0.5426, 0.6903, 0.5426, 0.6903, 0.5426, 0.6903, 0.5426, 0.6903, 0.5426, 0.6903, 0.5426, 0.6903, 0.5426, 0.6903, 0.5426, 0.6903, 0.5426, 0.6903, 0.5426, 0.6903, 0.5426, 0.6903, 0.5426, 0.6903, 0.5426, 0.6903, 0.5426, 0.6903, 0.5426, 0.6903, 0.5426, 0.6903, 0.5426, 0.6903, 0.5426, 0.6903, 0.5426, 0.6903, 0.5426, 0.6903, 0.5426, 0.6903, 0.5426, 0.6903, 0.5426, 0.6903, 0.5426, 0.6903, 0.5426, 0.6903, 0.5426, 0.6903, 0.5426])
me_cube.materials.append(mat_material)
me_cube.use_remesh_preserve_volume = False
me_cube.use_remesh_preserve_attributes = False
me_cube.use_mirror_vertex_groups = False
me_cube.update()

# ---- objects
ob_cube = bpy.data.objects.new('Cube', me_cube)
ob_light = bpy.data.objects.new('Light', light_light)
ob_camera = bpy.data.objects.new('Camera', cam_camera)

# ---- transforms, parenting, visibility, modifiers, constraints
ob_cube.location = (0.0, 0.0, 0.9513)
ob_cube.lock_rotations_4d = False
ob_cube.empty_display_type = 'ARROWS'
ob_cube.lineart.crease_threshold = 0.0
ob_light.location = (4.076, 1.005, 5.904)
ob_light.rotation_euler = (0.6503, 0.05522, 1.866)
ob_light.lock_rotations_4d = False
ob_light.empty_display_type = 'ARROWS'
ob_light.color = (0.0, 0.0, 0.0, 0.0)
ob_light.lineart.crease_threshold = 0.0
ob_camera.location = (7.359, -6.926, 4.958)
ob_camera.rotation_euler = (1.109, 0.0, 0.8149)
ob_camera.lock_rotations_4d = False
ob_camera.empty_display_type = 'ARROWS'
ob_camera.color = (0.0, 0.0, 0.0, 0.0)
ob_camera.display_type = 'WIRE'
ob_camera.lineart.crease_threshold = 0.0

# ---- collection membership
col_collection.objects.link(ob_cube)
col_collection.objects.link(ob_light)
col_collection.objects.link(ob_camera)

# ---- scene / render settings (as saved in the file)
scene.camera = ob_camera
scene.frame_start = 1; scene.frame_end = 250; scene.frame_set(0)
scene.render.engine = 'BLENDER_EEVEE_NEXT'
scene.cycles.use_denoising = False
scene.cycles.samples = 128
scene.cycles.sampling_pattern = 'TABULATED_SOBOL'
scene.cycles.use_adaptive_sampling = False
scene.cycles.use_light_tree = False
scene.view_settings.view_transform = 'Filmic'
bpy.context.view_layer.update()

